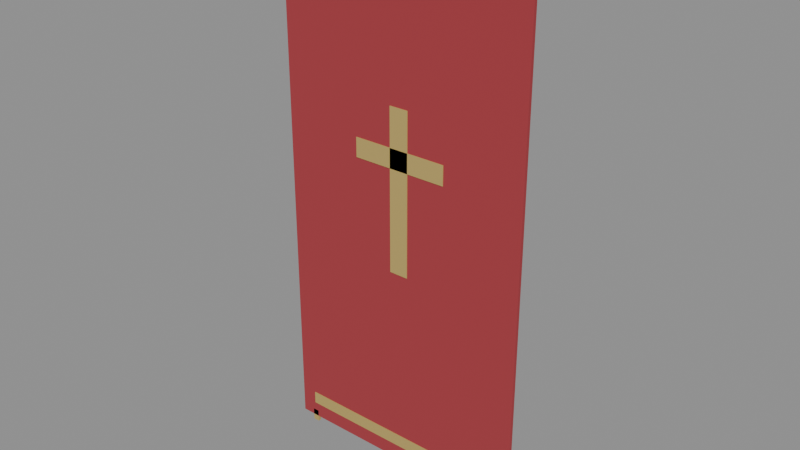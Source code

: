 # Source: banner.blend  (saved by Blender 5.2.44; exported with 4.5.12 LTS)
import bpy
from mathutils import Matrix  # noqa: F401  (used for matrix-valued properties, if any)

bpy.ops.wm.read_factory_settings(use_empty=True)
scene = bpy.context.scene
scene.name = 'Scene'

# ---- collections
col_banner = bpy.data.collections.new('Banner'); scene.collection.children.link(col_banner)

# ---- materials (node trees are filled in below, after node groups)
mat_banner_gold = bpy.data.materials.new('Banner_Gold')
mat_banner_gold.diffuse_color = (0.62, 0.46, 0.15, 1.0)
mat_banner_red = bpy.data.materials.new('Banner_Red')
mat_banner_red.diffuse_color = (0.38, 0.04, 0.05, 1.0)

# ---- material node trees
mat_banner_gold.use_nodes = True; mat_banner_gold.node_tree.nodes.clear()
_N = mat_banner_gold.node_tree.nodes; _L = mat_banner_gold.node_tree.links
n0 = _N.new('ShaderNodeBsdfPrincipled'); n0.name = 'Principled BSDF'; n0.location = (-200, 100)
n0.inputs[0].default_value = (0.62, 0.46, 0.15, 1.0)
n0.inputs[1].default_value = 0.3
n0.inputs[2].default_value = 0.6
n0.inputs[10].default_value = 0.005
n1 = _N.new('ShaderNodeOutputMaterial'); n1.name = 'Material Output'; n1.location = (200, 100)
_L.new(n0.outputs[0], n1.inputs[0])
n1.is_active_output = True
mat_banner_red.use_nodes = True; mat_banner_red.node_tree.nodes.clear()
_N = mat_banner_red.node_tree.nodes; _L = mat_banner_red.node_tree.links
n0 = _N.new('ShaderNodeBsdfPrincipled'); n0.name = 'Principled BSDF'; n0.location = (-200, 100)
n0.inputs[0].default_value = (0.38, 0.04, 0.05, 1.0)
n0.inputs[2].default_value = 0.9
n0.inputs[10].default_value = 0.005
n1 = _N.new('ShaderNodeOutputMaterial'); n1.name = 'Material Output'; n1.location = (200, 100)
_L.new(n0.outputs[0], n1.inputs[0])
n1.is_active_output = True

# ---- meshes
me_banner = bpy.data.meshes.new('Banner')
me_banner.from_pydata([(-0.45, 0.0, 1.967e-08), (-0.45, 0.0, -0.012), (-0.45, 0.01039, -0.006), (-0.45, 0.01039, 0.006), (-0.45, 1.47e-18, 0.012), (-0.45, -0.01039, 0.006), (-0.45, -0.01039, -0.006), (0.45, 0.0, -0.012), (0.45, 0.01039, -0.006), (0.45, 0.01039, 0.006), (0.45, 1.47e-18, 0.012), (0.45, -0.01039, 0.006), (0.45, -0.01039, -0.006), (0.45, 0.0, -1.967e-08), (-0.4, -0.005, -1.62), (0.4, -0.005, -1.62), (0.4, 0.005, -1.62), (-0.4, 0.005, -1.62), (-0.4, -0.005, -0.02), (0.4, -0.005, -0.02), (0.4, 0.005, -0.02), (-0.4, 0.005, -0.02), (-0.35, -0.007, -1.57), (0.35, -0.007, -1.57), (0.35, 0.005, -1.57), (-0.35, 0.005, -1.57), (-0.35, -0.007, -1.53), (0.35, -0.007, -1.53), (0.35, 0.005, -1.53), (-0.35, 0.005, -1.53), (-0.03, -0.007, -0.97), (0.03, -0.007, -0.97), (0.03, 0.005, -0.97), (-0.03, 0.005, -0.97), (-0.03, -0.007, -0.47), (0.03, -0.007, -0.47), (0.03, 0.005, -0.47), (-0.03, 0.005, -0.47), (-0.15, -0.007, -0.65), (0.15, -0.007, -0.65), (0.15, 0.005, -0.65), (-0.15, 0.005, -0.65), (-0.15, -0.007, -0.59), (0.15, -0.007, -0.59), (0.15, 0.005, -0.59), (-0.15, 0.005, -0.59), (-0.36, -0.005, -1.64), (-0.34, -0.005, -1.64), (-0.34, 0.005, -1.64), (-0.36, 0.005, -1.64), (-0.36, -0.005, -1.6), (-0.34, -0.005, -1.6), (-0.34, 0.005, -1.6), (-0.36, 0.005, -1.6), (0.34, -0.005, -1.64), (0.36, -0.005, -1.64), (0.36, 0.005, -1.64), (0.34, 0.005, -1.64), (0.34, -0.005, -1.6), (0.36, -0.005, -1.6), (0.36, 0.005, -1.6), (0.34, 0.005, -1.6)], [], [(0, 2, 1), (0, 3, 2), (0, 4, 3), (0, 5, 4), (0, 6, 5), (0, 1, 6), (1, 2, 8, 7), (2, 3, 9, 8), (3, 4, 10, 9), (4, 5, 11, 10), (5, 6, 12, 11), (6, 1, 7, 12), (7, 8, 13), (8, 9, 13), (9, 10, 13), (10, 11, 13), (11, 12, 13), (12, 7, 13), (14, 17, 16, 15), (18, 19, 20, 21), (14, 15, 19, 18), (15, 16, 20, 19), (16, 17, 21, 20), (17, 14, 18, 21), (22, 25, 24, 23), (26, 27, 28, 29), (22, 23, 27, 26), (23, 24, 28, 27), (24, 25, 29, 28), (25, 22, 26, 29), (30, 33, 32, 31), (34, 35, 36, 37), (30, 31, 35, 34), (31, 32, 36, 35), (32, 33, 37, 36), (33, 30, 34, 37), (38, 41, 40, 39), (42, 43, 44, 45), (38, 39, 43, 42), (39, 40, 44, 43), (40, 41, 45, 44), (41, 38, 42, 45), (46, 49, 48, 47), (50, 51, 52, 53), (46, 47, 51, 50), (47, 48, 52, 51), (48, 49, 53, 52), (49, 46, 50, 53), (54, 57, 56, 55), (58, 59, 60, 61), (54, 55, 59, 58), (55, 56, 60, 59), (56, 57, 61, 60), (57, 54, 58, 61)])
me_banner.polygons.foreach_set('material_index', [0, 0, 0, 0, 0, 0, 0, 0, 0, 0, 0, 0, 0, 0, 0, 0, 0, 0, 1, 1, 1, 1, 1, 1, 0, 0, 0, 0, 0, 0, 0, 0, 0, 0, 0, 0, 0, 0, 0, 0, 0, 0, 0, 0, 0, 0, 0, 0, 0, 0, 0, 0, 0, 0])
me_banner.materials.append(mat_banner_gold)
me_banner.materials.append(mat_banner_red)
me_banner.update()

# ---- objects
ob_banner = bpy.data.objects.new('Banner', me_banner)

# ---- transforms, parenting, visibility, modifiers, constraints
ob_banner.location = (0.0, 0.0, 0.0)

# ---- collection membership
col_banner.objects.link(ob_banner)

# ---- scene / render settings (as saved in the file)
scene.frame_start = 1; scene.frame_end = 250; scene.frame_set(1)
scene.render.engine = 'BLENDER_EEVEE_NEXT'
scene.render.bake_bias = 0.0
scene.render.bake_samples = 0
scene.render.compositor_device = 'GPU'
scene.eevee.use_volume_custom_range = False
scene.eevee.fast_gi_thickness_near = 0.1
scene.eevee.fast_gi_thickness_far = 0.0
scene.eevee.ray_tracing_options.screen_trace_thickness = 0.1
bpy.context.view_layer.update()

# ---- added for rendering (the .blend has no active camera and no usable light): camera, sun + grey world if the file has none
cam_auto = bpy.data.cameras.new('AutoCamera')
cam_auto.lens = 50.0
cam_auto.sensor_width = 36.0
cam_auto.clip_end = 1000.0
ob_auto_camera = bpy.data.objects.new('AutoCamera', cam_auto)
scene.collection.objects.link(ob_auto_camera)
ob_auto_camera.location = (1.74069, -2.08882, 0.578548)
ob_auto_camera.rotation_euler = (1.09748, -7.21219e-08, 0.694738)
scene.camera = ob_auto_camera
light_auto_sun = bpy.data.lights.new('AutoSun', 'SUN')
light_auto_sun.energy = 3.0
light_auto_sun.angle = 0.0523599
ob_auto_sun = bpy.data.objects.new('AutoSun', light_auto_sun)
scene.collection.objects.link(ob_auto_sun)
ob_auto_sun.rotation_euler = (0.872665, 0.174533, 0.523599)
if scene.world is None:
    world_auto = bpy.data.worlds.new('AutoWorld')
    world_auto.color = (0.3, 0.3, 0.3)
    scene.world = world_auto
bpy.context.view_layer.update()
